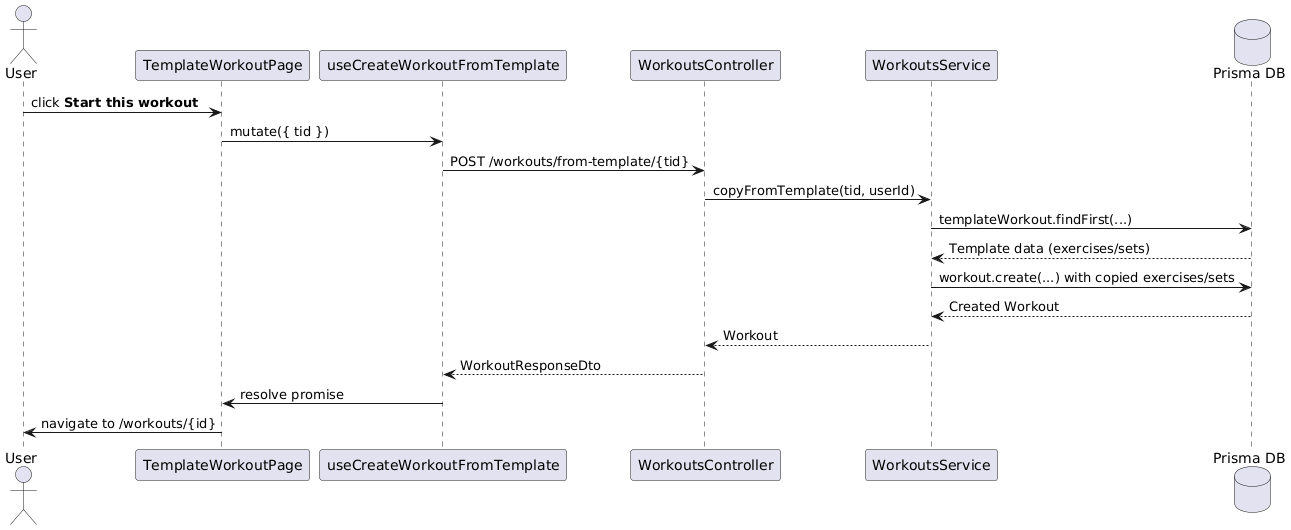

The diagram above was rendered by PlantUML. Its source (embedded in the PNG):
@startuml
actor User
participant "TemplateWorkoutPage" as Page
participant "useCreateWorkoutFromTemplate" as Hook
participant "WorkoutsController" as Controller
participant "WorkoutsService" as Service
database "Prisma DB" as DB

User -> Page : click **Start this workout**
Page -> Hook : mutate({ tid })
Hook -> Controller : POST /workouts/from-template/{tid}
Controller -> Service : copyFromTemplate(tid, userId)
Service -> DB : templateWorkout.findFirst(...)
DB --> Service : Template data (exercises/sets)
Service -> DB : workout.create(...) with copied exercises/sets
DB --> Service : Created Workout
Service --> Controller : Workout
Controller --> Hook : WorkoutResponseDto
Hook -> Page : resolve promise
Page -> User : navigate to /workouts/{id}
@enduml